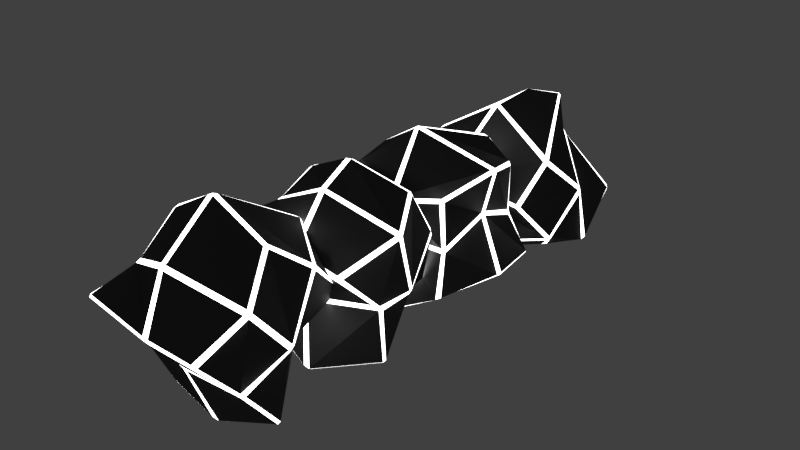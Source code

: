 # Source: obst05_horizontal.blend  (saved by Blender 2.79.0; exported with 4.5.12 LTS)
import bpy
from mathutils import Matrix  # noqa: F401  (used for matrix-valued properties, if any)

bpy.ops.wm.read_factory_settings(use_empty=True)
scene = bpy.context.scene
scene.name = 'Scene'

# ---- collections
col_collection_1 = bpy.data.collections.new('Collection 1'); scene.collection.children.link(col_collection_1)

# ---- materials (node trees are filled in below, after node groups)
mat_black = bpy.data.materials.new('black')
mat_black.alpha_threshold = 0.0
mat_black.roughness = 0.5
mat_neon_white = bpy.data.materials.new('neon_white')
mat_neon_white.alpha_threshold = 0.0
mat_neon_white.roughness = 0.5

# ---- material node trees
mat_black.use_nodes = True; mat_black.node_tree.nodes.clear()
_N = mat_black.node_tree.nodes; _L = mat_black.node_tree.links
n0 = _N.new('ShaderNodeOutputMaterial'); n0.name = 'Material Output'; n0.location = (300, 300)
n1 = _N.new('ShaderNodeBsdfAnisotropic'); n1.name = 'Glossy BSDF'; n1.location = (10, 300)
n1.distribution = 'GGX'
n1.inputs[0].default_value = (0.1122, 0.1122, 0.1122, 1.0)
n1.inputs[1].default_value = 0.7062
_L.new(n1.outputs[0], n0.inputs[0])
n0.is_active_output = True
mat_neon_white.use_nodes = True; mat_neon_white.node_tree.nodes.clear()
_N = mat_neon_white.node_tree.nodes; _L = mat_neon_white.node_tree.links
n0 = _N.new('ShaderNodeOutputMaterial'); n0.name = 'Material Output'; n0.location = (300, 300)
n1 = _N.new('ShaderNodeEmission'); n1.name = 'Emission'; n1.location = (10, 300)
n1.inputs[0].default_value = (0.8, 0.8, 0.8, 1.0)
n1.inputs[1].default_value = 5.0
_L.new(n1.outputs[0], n0.inputs[0])
n0.is_active_output = True

# ---- world
world_world = bpy.data.worlds.new('World'); scene.world = world_world
world_world.color = (0.05088, 0.05088, 0.05088)
world_world.use_sun_shadow = False
world_world.sun_shadow_jitter_overblur = 0.0
world_world.cycles.sampling_method = 'MANUAL'

# ---- meshes
me_cube_016 = bpy.data.meshes.new('Cube.016')
me_cube_016.from_pydata([(-1.314, -5.301, 0.6033), (-1.284, -5.292, 0.6609), (-1.344, -5.258, 0.6334), (-1.027, -3.817, 1.606), (-0.9599, -3.837, 1.651), (-0.9873, -3.754, 1.66), (-0.7347, -4.398, -1.035), (-0.6586, -4.383, -1.11), (-0.6782, -4.394, -1.083), (-0.7209, -2.861, 0.2461), (-0.7037, -2.897, 0.1599), (-0.7609, -2.937, 0.2264), (0.8154, -5.113, 0.1617), (0.7172, -5.141, 0.1959), (0.7186, -5.124, 0.1056), (0.9495, -3.769, 1.644), (0.9523, -3.849, 1.638), (1.016, -3.815, 1.604), (1.291, -4.053, -1.149), (1.345, -4.083, -1.09), (1.324, -4.125, -1.129), (0.6546, -2.006, 0.03762), (0.6945, -2.037, 0.02748), (0.6248, -2.02, -0.02715), (-1.499, -4.541, -0.1387), (-1.474, -4.503, -0.2149), (-1.41, -4.531, -0.277), (-1.48, -4.567, -0.1835), (-0.9978, -4.508, 1.034), (-1.019, -4.591, 0.9728), (-0.984, -4.647, 1.027), (-0.9657, -4.566, 1.08), (-1.316, -2.984, 1.031), (-1.327, -3.042, 1.108), (-1.314, -2.95, 1.124), (-1.289, -2.905, 1.052), (-0.9915, -3.387, -0.4934), (-0.9838, -3.321, -0.417), (-0.939, -3.293, -0.4695), (-0.9453, -3.361, -0.5364), (-0.04803, -4.162, -1.631), (0.03928, -4.144, -1.646), (0.039, -4.195, -1.641), (-0.05988, -4.224, -1.599), (-0.226, -2.229, -0.2991), (-0.2953, -2.289, -0.2848), (-0.2972, -2.229, -0.2225), (-0.2203, -2.176, -0.2318), (0.4932, -2.964, -0.5446), (0.4645, -2.88, -0.4918), (0.5462, -2.884, -0.4789), (0.5834, -2.987, -0.524), (1.478, -4.838, -0.1623), (1.438, -4.896, -0.1024), (1.332, -4.943, -0.1132), (1.433, -4.892, -0.1753), (1.148, -3.09, 1.019), (1.141, -3.017, 0.9556), (1.078, -2.938, 0.9899), (1.097, -3.029, 1.063), (1.347, -4.562, 0.9301), (1.356, -4.504, 0.9986), (1.305, -4.546, 1.055), (1.295, -4.609, 0.9836), (0.03676, -5.329, 0.4247), (-0.05981, -5.341, 0.4498), (-0.05943, -5.328, 0.3639), (0.04011, -5.312, 0.3344), (-0.5077, -3.563, 1.899), (-0.4079, -3.556, 1.908), (-0.4189, -3.458, 1.903), (-0.5095, -3.471, 1.888), (-0.08577, -2.203, 1.161), (0.01599, -2.188, 1.151), (0.02001, -2.147, 1.077), (-0.06322, -2.142, 1.079), (0.04011, -4.764, -0.3302), (-0.0592, -4.75, -0.3343), (-0.05926, -4.699, -0.4191), (0.04001, -4.712, -0.417), (-0.07482, -4.861, 1.436), (-0.05516, -4.932, 1.373), (0.03718, -4.935, 1.377), (0.02198, -4.869, 1.44), (1.371, -3.784, 0.1304), (1.386, -3.877, 0.08727), (1.346, -3.805, 0.01446), (1.339, -3.719, 0.06935), (0.0199, -3.229, -0.5046), (0.03144, -3.314, -0.5577), (-0.05989, -3.346, -0.5539), (-0.07328, -3.268, -0.5042), (-0.8762, -3.969, 0.6224), (-0.8883, -4.032, 0.5602), (-0.8899, -4.099, 0.6398), (-0.8842, -4.036, 0.6967), (-1.088, -2.617, 0.9309), (-1.063, -2.581, 0.9795), (-1.126, -2.571, 0.9411), (-1.076, -0.8296, 1.239), (-1.01, -0.8187, 1.287), (-1.049, -0.7447, 1.262), (-0.5637, -2.374, -0.9402), (-0.4868, -2.379, -1.015), (-0.5059, -2.382, -0.9866), (-0.8439, -0.4698, -0.3959), (-0.8171, -0.5342, -0.4603), (-0.8711, -0.5525, -0.3826), (1.01, -2.294, 0.4246), (0.9154, -2.32, 0.4685), (0.919, -2.341, 0.379), (0.8665, -0.4623, 1.229), (0.8814, -0.5362, 1.257), (0.9408, -0.5095, 1.211), (1.392, -1.793, -1.21), (1.447, -1.788, -1.145), (1.434, -1.845, -1.162), (0.3994, 0.4316, -0.9516), (0.4438, 0.4061, -0.9489), (0.3754, 0.3886, -1.005), (-1.345, -2.261, -0.05385), (-1.321, -2.253, -0.1393), (-1.251, -2.294, -0.1853), (-1.319, -2.3, -0.08436), (-0.9157, -1.679, 0.9974), (-0.9208, -1.782, 0.9756), (-0.8811, -1.805, 1.047), (-0.8779, -1.708, 1.062), (-1.454, -0.3555, 0.3784), (-1.461, -0.3786, 0.4719), (-1.463, -0.2876, 0.4492), (-1.44, -0.2717, 0.3647), (-0.9949, -1.284, -0.8542), (-1.001, -1.193, -0.8111), (-0.9581, -1.182, -0.871), (-0.9508, -1.272, -0.9043), (0.1109, -2.295, -1.589), (0.1953, -2.272, -1.611), (0.2023, -2.315, -1.585), (0.1068, -2.341, -1.534), (-0.4199, -0.04258, -1.158), (-0.4801, -0.102, -1.119), (-0.4942, -0.0228, -1.087), (-0.4255, 0.03289, -1.118), (0.4117, -0.6918, -1.092), (0.3683, -0.5996, -1.077), (0.4489, -0.5852, -1.065), (0.5033, -0.6909, -1.064), (1.641, -2.073, 0.008596), (1.607, -2.108, 0.08752), (1.51, -2.171, 0.09816), (1.605, -2.134, 0.01935), (0.9952, -0.07162, 0.3801), (0.9804, -0.0325, 0.2921), (0.9047, 0.04239, 0.2923), (0.9335, -0.007106, 0.3962), (1.413, -1.404, 0.8957), (1.41, -1.322, 0.9341), (1.363, -1.345, 1.003), (1.366, -1.433, 0.9643), (0.2591, -2.503, 0.7622), (0.1642, -2.519, 0.7913), (0.1672, -2.542, 0.7077), (0.2647, -2.525, 0.6732), (-0.6164, -0.4012, 1.397), (-0.5194, -0.3753, 1.401), (-0.5444, -0.2913, 1.357), (-0.6313, -0.3227, 1.349), (-0.3617, 0.5927, 0.1633), (-0.2629, 0.6182, 0.1474), (-0.2611, 0.6259, 0.06299), (-0.3441, 0.6174, 0.0635), (0.2187, -2.299, -0.157), (0.1187, -2.304, -0.1652), (0.1156, -2.292, -0.2634), (0.2155, -2.287, -0.2573), (0.0269, -1.691, 1.497), (0.06003, -1.777, 1.468), (0.1515, -1.763, 1.472), (0.1235, -1.682, 1.503), (1.365, -1.022, -0.1517), (1.395, -1.12, -0.1537), (1.349, -1.091, -0.2491), (1.327, -0.9928, -0.2337), (-0.01861, -0.9891, -0.941), (0.008128, -1.085, -0.955), (-0.07757, -1.127, -0.9373), (-0.105, -1.038, -0.9237), (-0.8536, -1.34, 0.4005), (-0.8529, -1.424, 0.3696), (-0.8488, -1.453, 0.4696), (-0.8554, -1.372, 0.496), (1.299, 2.423, -0.9611), (1.27, 2.461, -0.9168), (1.329, 2.418, -0.9084), (1.015, 2.224, 0.8195), (0.9478, 2.27, 0.8336), (0.9757, 2.224, 0.9027), (0.7345, 0.585, -1.333), (0.6589, 0.518, -1.37), (0.6783, 0.5454, -1.361), (0.7221, 0.5663, 0.6674), (0.7051, 0.5237, 0.5843), (0.7617, 0.6008, 0.5967), (-0.8262, 1.948, -1.102), (-0.7283, 1.993, -1.101), (-0.7291, 1.913, -1.147), (-0.9611, 2.206, 0.882), (-0.9643, 2.253, 0.8176), (-1.027, 2.205, 0.8212), (-1.289, 0.2588, -1.142), (-1.343, 0.3227, -1.127), (-1.322, 0.3211, -1.185), (-0.6475, -0.1571, 1.185), (-0.6874, -0.1453, 1.155), (-0.6174, -0.1975, 1.133), (1.493, 1.367, -0.8623), (1.469, 1.284, -0.8826), (1.405, 1.254, -0.9443), (1.474, 1.35, -0.9114), (0.9855, 2.235, -0.07762), (1.006, 2.242, -0.1803), (0.971, 2.32, -0.1884), (0.9528, 2.307, -0.09206), (1.312, 1.249, 1.082), (1.322, 1.344, 1.088), (1.31, 1.297, 1.168), (1.285, 1.213, 1.156), (0.9939, 0.345, -0.2119), (0.9861, 0.3608, -0.1126), (0.9417, 0.3022, -0.1251), (0.9481, 0.2955, -0.2206), (0.05248, -0.02755, -1.539), (-0.03465, -0.05122, -1.535), (-0.03468, -0.01379, -1.57), (0.0638, 0.03769, -1.566), (0.2338, -0.2627, 0.7967), (0.3026, -0.2122, 0.7599), (0.3045, -0.2037, 0.8462), (0.228, -0.2455, 0.8803), (-0.4881, 0.02044, 0.0782), (-0.4593, 0.006784, 0.1761), (-0.5411, 0.01846, 0.1815), (-0.5786, 0.05083, 0.07343), (-1.485, 1.518, -1.102), (-1.446, 1.601, -1.108), (-1.341, 1.625, -1.151), (-1.44, 1.543, -1.152), (-1.152, 1.289, 0.9952), (-1.144, 1.193, 1.01), (-1.081, 1.169, 1.092), (-1.101, 1.283, 1.07), (-1.359, 2.173, -0.1845), (-1.368, 2.187, -0.09543), (-1.317, 2.257, -0.09146), (-1.307, 2.244, -0.1858), (-0.05022, 2.294, -1.097), (0.04614, 2.322, -1.09), (0.0463, 2.248, -1.136), (-0.05299, 2.215, -1.143), (0.4958, 2.279, 1.203), (0.396, 2.28, 1.215), (0.4076, 2.213, 1.286), (0.4982, 2.21, 1.266), (0.08554, 0.8317, 1.762), (-0.01609, 0.8141, 1.767), (-0.01946, 0.7311, 1.751), (0.06379, 0.7299, 1.755), (-0.04625, 1.353, -1.155), (0.05316, 1.342, -1.147), (0.05397, 1.244, -1.164), (-0.04537, 1.254, -1.172), (0.05831, 2.763, -0.08543), (0.03861, 2.76, -0.18), (-0.05377, 2.765, -0.1795), (-0.03856, 2.771, -0.08925), (-1.375, 1.059, -0.1096), (-1.39, 1.086, -0.208), (-1.349, 0.9843, -0.2001), (-1.342, 0.9709, -0.09946), (-0.01655, 0.2266, -0.09869), (-0.02827, 0.2412, -0.1979), (0.06286, 0.2655, -0.2198), (0.07641, 0.2527, -0.1279), (0.8691, 1.571, 0.06693), (0.8812, 1.565, -0.02158), (0.882, 1.669, -0.02113), (0.8764, 1.672, 0.0637), (-1.272, 3.468, -1.688), (-1.242, 3.411, -1.675), (-1.302, 3.441, -1.642), (-0.9896, 2.56, -0.1424), (-0.9227, 2.514, -0.1591), (-0.9501, 2.51, -0.07613), (-0.6852, 5.158, -0.8897), (-0.6088, 5.233, -0.8799), (-0.6285, 5.206, -0.8892), (-0.6774, 3.977, 0.7249), (-0.6597, 4.06, 0.6837), (-0.7172, 3.992, 0.6478), (0.8595, 3.911, -1.527), (0.7611, 3.875, -1.553), (0.7629, 3.967, -1.541), (0.9867, 2.517, -0.09108), (0.9896, 2.517, -0.1713), (1.053, 2.553, -0.1395), (1.341, 5.284, -0.5518), (1.395, 5.223, -0.5782), (1.374, 5.259, -0.6232), (0.699, 4.233, 1.566), (0.7389, 4.241, 1.534), (0.6695, 4.297, 1.548), (-1.454, 4.257, -0.9762), (-1.428, 4.336, -0.943), (-1.364, 4.396, -0.9751), (-1.434, 4.301, -1.005), (-0.9578, 3.087, -0.8686), (-0.9782, 3.143, -0.9551), (-0.9439, 3.086, -1.008), (-0.9259, 3.038, -0.9233), (-1.276, 3.188, 0.6527), (-1.287, 3.108, 0.5997), (-1.275, 3.098, 0.6921), (-1.249, 3.172, 0.7329), (-0.9445, 4.683, 0.1536), (-0.9372, 4.61, 0.2237), (-0.8921, 4.664, 0.2485), (-0.8982, 4.727, 0.1761), (0.004129, 5.765, -0.6919), (0.09151, 5.78, -0.675), (0.0912, 5.771, -0.7257), (-0.007864, 5.728, -0.7524), (-0.1801, 4.559, 1.322), (-0.2493, 4.541, 1.262), (-0.2516, 4.483, 1.327), (-0.1746, 4.495, 1.379), (0.5403, 4.754, 0.5731), (0.5114, 4.707, 0.6599), (0.5931, 4.693, 0.6568), (0.6305, 4.731, 0.5506), (1.523, 4.249, -1.273), (1.483, 4.185, -1.327), (1.378, 4.194, -1.375), (1.478, 4.258, -1.328), (1.188, 3.182, 0.5468), (1.181, 3.25, 0.6158), (1.118, 3.221, 0.6965), (1.137, 3.142, 0.6101), (1.387, 3.177, -0.9283), (1.396, 3.112, -0.8653), (1.345, 3.054, -0.904), (1.335, 3.12, -0.9719), (0.07964, 3.638, -1.726), (-0.01704, 3.613, -1.736), (-0.01627, 3.699, -1.729), (0.08341, 3.729, -1.715), (-0.4717, 2.281, 0.1299), (-0.3719, 2.273, 0.1379), (-0.3829, 2.284, 0.2346), (-0.4734, 2.299, 0.2214), (-0.04645, 3.103, 1.441), (0.05535, 3.113, 1.455), (0.0597, 3.189, 1.491), (-0.02354, 3.189, 1.496), (0.08639, 4.427, -1.211), (-0.0129, 4.433, -1.197), (-0.01257, 4.521, -1.151), (0.08668, 4.517, -1.164), (-0.03657, 2.659, -1.195), (-0.01662, 2.717, -1.269), (0.07571, 2.713, -1.272), (0.06022, 2.654, -1.203), (1.415, 4.024, -0.2028), (1.43, 4.061, -0.2978), (1.391, 4.139, -0.2303), (1.384, 4.089, -0.1416), (0.06687, 4.699, 0.3103), (0.07866, 4.747, 0.222), (-0.01269, 4.741, 0.1904), (-0.02631, 4.697, 0.2717), (-0.8343, 3.532, -0.3565), (-0.8461, 3.59, -0.4236), (-0.848, 3.506, -0.4855), (-0.8426, 3.453, -0.4191)], [], [(38, 10, 45, 91), (50, 22, 57, 87), (62, 16, 69, 83), (72, 34, 5, 71), (59, 73, 70, 15), (25, 93, 36, 6), (84, 56, 17, 61), (88, 44, 23, 49), (92, 32, 11, 37), (28, 3, 33, 95), (46, 9, 35, 75), (21, 47, 74, 58), (27, 77, 66, 0), (76, 54, 14, 67), (41, 89, 48, 18), (13, 63, 82, 64), (42, 20, 55, 79), (98, 125, 190, 120), (19, 51, 86, 52), (8, 43, 78, 26), (53, 85, 60, 12), (7, 39, 90, 40), (65, 81, 30, 1), (80, 68, 4, 31), (134, 106, 141, 187), (146, 118, 153, 183), (158, 112, 165, 179), (168, 130, 101, 167), (155, 169, 166, 111), (121, 189, 132, 102), (180, 152, 113, 157), (184, 140, 119, 145), (188, 128, 107, 133), (124, 99, 129, 191), (142, 105, 131, 171), (117, 143, 170, 154), (123, 173, 162, 96), (172, 150, 110, 163), (137, 185, 144, 114), (109, 159, 178, 160), (138, 116, 151, 175), (194, 221, 286, 216), (115, 147, 182, 148), (104, 139, 174, 122), (149, 181, 156, 108), (103, 135, 186, 136), (161, 177, 126, 97), (176, 164, 100, 127), (230, 202, 237, 283), (242, 214, 249, 279), (254, 208, 261, 275), (264, 226, 197, 263), (251, 265, 262, 207), (217, 285, 228, 198), (276, 248, 209, 253), (280, 236, 215, 241), (284, 224, 203, 229), (220, 195, 225, 287), (238, 201, 227, 267), (213, 239, 266, 250), (219, 269, 258, 192), (268, 246, 206, 259), (233, 281, 240, 210), (205, 255, 274, 256), (234, 212, 247, 271), (290, 317, 382, 312), (211, 243, 278, 244), (200, 235, 270, 218), (245, 277, 252, 204), (199, 231, 282, 232), (257, 273, 222, 193), (272, 260, 196, 223), (326, 298, 333, 379), (338, 310, 345, 375), (350, 304, 357, 371), (360, 322, 293, 359), (347, 361, 358, 303), (313, 381, 324, 294), (372, 344, 305, 349), (376, 332, 311, 337), (380, 320, 299, 325), (316, 291, 321, 383), (334, 297, 323, 363), (309, 335, 362, 346), (315, 365, 354, 288), (364, 342, 302, 355), (329, 377, 336, 306), (301, 351, 370, 352), (330, 308, 343, 367), (307, 339, 374, 340), (296, 331, 366, 314), (341, 373, 348, 300), (295, 327, 378, 328), (353, 369, 318, 289), (368, 356, 292, 319), (0, 1, 2), (3, 4, 5), (6, 7, 8), (9, 10, 11), (12, 13, 14), (15, 16, 17), (18, 19, 20), (21, 22, 23), (24, 25, 26, 27), (28, 29, 30, 31), (32, 33, 34, 35), (36, 37, 38, 39), (40, 41, 42, 43), (44, 45, 46, 47), (48, 49, 50, 51), (52, 53, 54, 55), (56, 57, 58, 59), (60, 61, 62, 63), (64, 65, 66, 67), (68, 69, 70, 71), (72, 73, 74, 75), (76, 77, 78, 79), (80, 81, 82, 83), (84, 85, 86, 87), (88, 89, 90, 91), (92, 93, 94, 95), (96, 97, 98), (99, 100, 101), (102, 103, 104), (105, 106, 107), (108, 109, 110), (111, 112, 113), (114, 115, 116), (117, 118, 119), (120, 121, 122, 123), (124, 125, 126, 127), (128, 129, 130, 131), (132, 133, 134, 135), (136, 137, 138, 139), (140, 141, 142, 143), (144, 145, 146, 147), (148, 149, 150, 151), (152, 153, 154, 155), (156, 157, 158, 159), (160, 161, 162, 163), (164, 165, 166, 167), (168, 169, 170, 171), (172, 173, 174, 175), (176, 177, 178, 179), (180, 181, 182, 183), (184, 185, 186, 187), (188, 189, 190, 191), (192, 193, 194), (195, 196, 197), (198, 199, 200), (201, 202, 203), (204, 205, 206), (207, 208, 209), (210, 211, 212), (213, 214, 215), (216, 217, 218, 219), (220, 221, 222, 223), (224, 225, 226, 227), (228, 229, 230, 231), (232, 233, 234, 235), (236, 237, 238, 239), (240, 241, 242, 243), (244, 245, 246, 247), (248, 249, 250, 251), (252, 253, 254, 255), (256, 257, 258, 259), (260, 261, 262, 263), (264, 265, 266, 267), (268, 269, 270, 271), (272, 273, 274, 275), (276, 277, 278, 279), (280, 281, 282, 283), (284, 285, 286, 287), (288, 289, 290), (291, 292, 293), (294, 295, 296), (297, 298, 299), (300, 301, 302), (303, 304, 305), (306, 307, 308), (309, 310, 311), (312, 313, 314, 315), (316, 317, 318, 319), (320, 321, 322, 323), (324, 325, 326, 327), (328, 329, 330, 331), (332, 333, 334, 335), (336, 337, 338, 339), (340, 341, 342, 343), (344, 345, 346, 347), (348, 349, 350, 351), (352, 353, 354, 355), (356, 357, 358, 359), (360, 361, 362, 363), (364, 365, 366, 367), (368, 369, 370, 371), (372, 373, 374, 375), (376, 377, 378, 379), (380, 381, 382, 383), (27, 0, 2, 24), (31, 4, 3, 28), (35, 9, 11, 32), (39, 7, 6, 36), (43, 8, 7, 40), (47, 21, 23, 44), (51, 19, 18, 48), (55, 20, 19, 52), (59, 15, 17, 56), (63, 13, 12, 60), (67, 14, 13, 64), (71, 5, 4, 68), (8, 26, 25, 6), (1, 30, 29, 2), (5, 34, 33, 3), (10, 38, 37, 11), (20, 42, 41, 18), (9, 46, 45, 10), (22, 50, 49, 23), (14, 54, 53, 12), (21, 58, 57, 22), (16, 62, 61, 17), (0, 66, 65, 1), (15, 70, 69, 16), (72, 71, 70, 73), (46, 75, 74, 47), (73, 59, 58, 74), (34, 72, 75, 35), (76, 67, 66, 77), (42, 79, 78, 43), (77, 27, 26, 78), (54, 76, 79, 55), (80, 31, 30, 81), (62, 83, 82, 63), (81, 65, 64, 82), (68, 80, 83, 69), (84, 61, 60, 85), (50, 87, 86, 51), (85, 53, 52, 86), (56, 84, 87, 57), (88, 49, 48, 89), (38, 91, 90, 39), (89, 41, 40, 90), (44, 88, 91, 45), (92, 37, 36, 93), (28, 95, 94, 29), (93, 25, 24, 94), (32, 92, 95, 33), (123, 96, 98, 120), (127, 100, 99, 124), (131, 105, 107, 128), (135, 103, 102, 132), (139, 104, 103, 136), (143, 117, 119, 140), (147, 115, 114, 144), (151, 116, 115, 148), (155, 111, 113, 152), (159, 109, 108, 156), (163, 110, 109, 160), (167, 101, 100, 164), (104, 122, 121, 102), (97, 126, 125, 98), (101, 130, 129, 99), (106, 134, 133, 107), (116, 138, 137, 114), (105, 142, 141, 106), (118, 146, 145, 119), (110, 150, 149, 108), (117, 154, 153, 118), (112, 158, 157, 113), (96, 162, 161, 97), (111, 166, 165, 112), (168, 167, 166, 169), (142, 171, 170, 143), (169, 155, 154, 170), (130, 168, 171, 131), (172, 163, 162, 173), (138, 175, 174, 139), (173, 123, 122, 174), (150, 172, 175, 151), (176, 127, 126, 177), (158, 179, 178, 159), (177, 161, 160, 178), (164, 176, 179, 165), (180, 157, 156, 181), (146, 183, 182, 147), (181, 149, 148, 182), (152, 180, 183, 153), (184, 145, 144, 185), (134, 187, 186, 135), (185, 137, 136, 186), (140, 184, 187, 141), (188, 133, 132, 189), (124, 191, 190, 125), (189, 121, 120, 190), (128, 188, 191, 129), (219, 192, 194, 216), (223, 196, 195, 220), (227, 201, 203, 224), (231, 199, 198, 228), (235, 200, 199, 232), (239, 213, 215, 236), (243, 211, 210, 240), (247, 212, 211, 244), (251, 207, 209, 248), (255, 205, 204, 252), (259, 206, 205, 256), (263, 197, 196, 260), (200, 218, 217, 198), (193, 222, 221, 194), (197, 226, 225, 195), (202, 230, 229, 203), (212, 234, 233, 210), (201, 238, 237, 202), (214, 242, 241, 215), (206, 246, 245, 204), (213, 250, 249, 214), (208, 254, 253, 209), (192, 258, 257, 193), (207, 262, 261, 208), (264, 263, 262, 265), (238, 267, 266, 239), (265, 251, 250, 266), (226, 264, 267, 227), (268, 259, 258, 269), (234, 271, 270, 235), (269, 219, 218, 270), (246, 268, 271, 247), (272, 223, 222, 273), (254, 275, 274, 255), (273, 257, 256, 274), (260, 272, 275, 261), (276, 253, 252, 277), (242, 279, 278, 243), (277, 245, 244, 278), (248, 276, 279, 249), (280, 241, 240, 281), (230, 283, 282, 231), (281, 233, 232, 282), (236, 280, 283, 237), (284, 229, 228, 285), (220, 287, 286, 221), (285, 217, 216, 286), (224, 284, 287, 225), (315, 288, 290, 312), (319, 292, 291, 316), (323, 297, 299, 320), (327, 295, 294, 324), (331, 296, 295, 328), (335, 309, 311, 332), (339, 307, 306, 336), (343, 308, 307, 340), (347, 303, 305, 344), (351, 301, 300, 348), (355, 302, 301, 352), (359, 293, 292, 356), (296, 314, 313, 294), (289, 318, 317, 290), (293, 322, 321, 291), (298, 326, 325, 299), (308, 330, 329, 306), (297, 334, 333, 298), (310, 338, 337, 311), (302, 342, 341, 300), (309, 346, 345, 310), (304, 350, 349, 305), (288, 354, 353, 289), (303, 358, 357, 304), (360, 359, 358, 361), (334, 363, 362, 335), (361, 347, 346, 362), (322, 360, 363, 323), (364, 355, 354, 365), (330, 367, 366, 331), (365, 315, 314, 366), (342, 364, 367, 343), (368, 319, 318, 369), (350, 371, 370, 351), (369, 353, 352, 370), (356, 368, 371, 357), (372, 349, 348, 373), (338, 375, 374, 339), (373, 341, 340, 374), (344, 372, 375, 345), (376, 337, 336, 377), (326, 379, 378, 327), (377, 329, 328, 378), (332, 376, 379, 333), (380, 325, 324, 381), (316, 383, 382, 317), (381, 313, 312, 382), (320, 380, 383, 321), (2, 29, 94, 24)])
me_cube_016.polygons.foreach_set('material_index', [0, 0, 0, 0, 0, 0, 0, 0, 0, 0, 0, 0, 0, 0, 0, 0, 0, 0, 0, 0, 0, 0, 0, 0, 0, 0, 0, 0, 0, 0, 0, 0, 0, 0, 0, 0, 0, 0, 0, 0, 0, 0, 0, 0, 0, 0, 0, 0, 0, 0, 0, 0, 0, 0, 0, 0, 0, 0, 0, 0, 0, 0, 0, 0, 0, 0, 0, 0, 0, 0, 0, 0, 0, 0, 0, 0, 0, 0, 0, 0, 0, 0, 0, 0, 0, 0, 0, 0, 0, 0, 0, 0, 0, 0, 0, 1, 1, 1, 1, 1, 1, 1, 1, 1, 1, 1, 1, 1, 1, 1, 1, 1, 1, 1, 1, 1, 1, 1, 1, 1, 1, 1, 1, 1, 1, 1, 1, 1, 1, 1, 1, 1, 1, 1, 1, 1, 1, 1, 1, 1, 1, 1, 1, 1, 1, 1, 1, 1, 1, 1, 1, 1, 1, 1, 1, 1, 1, 1, 1, 1, 1, 1, 1, 1, 1, 1, 1, 1, 1, 1, 1, 1, 1, 1, 1, 1, 1, 1, 1, 1, 1, 1, 1, 1, 1, 1, 1, 1, 1, 1, 1, 1, 1, 1, 1, 1, 1, 1, 1, 1, 1, 1, 1, 1, 1, 1, 1, 1, 1, 1, 1, 1, 1, 1, 1, 1, 1, 1, 1, 1, 1, 1, 1, 1, 1, 1, 1, 1, 1, 1, 1, 1, 1, 1, 1, 1, 1, 1, 1, 1, 1, 1, 1, 1, 1, 1, 1, 1, 1, 1, 1, 1, 1, 1, 1, 1, 1, 1, 1, 1, 1, 1, 1, 1, 1, 1, 1, 1, 1, 1, 1, 1, 1, 1, 1, 1, 1, 1, 1, 1, 1, 1, 1, 1, 1, 1, 1, 1, 1, 1, 1, 1, 1, 1, 1, 1, 1, 1, 1, 1, 1, 1, 1, 1, 1, 1, 1, 1, 1, 1, 1, 1, 1, 1, 1, 1, 1, 1, 1, 1, 1, 1, 1, 1, 1, 1, 1, 1, 1, 1, 1, 1, 1, 1, 1, 1, 1, 1, 1, 1, 1, 1, 1, 1, 1, 1, 1, 1, 1, 1, 1, 1, 1, 1, 1, 1, 1, 1, 1, 1, 1, 1, 1, 1, 1, 1, 1, 1, 1, 1, 1, 1, 1, 1, 1, 1, 1, 1, 1, 1, 1, 1, 1, 1, 1, 1, 1, 1, 1, 1, 1, 0])
me_cube_016.materials.append(mat_black)
me_cube_016.materials.append(mat_neon_white)
me_cube_016.use_remesh_preserve_volume = False
me_cube_016.use_remesh_preserve_attributes = False
me_cube_016.use_mirror_vertex_groups = False
me_cube_016.update()

# ---- objects
ob_obst05_horizontal = bpy.data.objects.new('obst05_horizontal', me_cube_016)

# ---- transforms, parenting, visibility, modifiers, constraints
ob_obst05_horizontal.location = (0.0, 0.0, 0.0)
ob_obst05_horizontal.lineart.crease_threshold = 0.0

# ---- collection membership
col_collection_1.objects.link(ob_obst05_horizontal)

# ---- scene / render settings (as saved in the file)
scene.frame_start = 1; scene.frame_end = 250; scene.frame_set(1)
scene.render.engine = 'CYCLES'
scene.render.resolution_percentage = 50
scene.render.dither_intensity = 0.0
scene.cycles.use_denoising = False
scene.cycles.samples = 128
scene.cycles.sampling_pattern = 'TABULATED_SOBOL'
scene.cycles.use_adaptive_sampling = False
scene.cycles.use_light_tree = False
scene.cycles.blur_glossy = 0.0
scene.cycles.sample_clamp_indirect = 0.0
scene.view_settings.view_transform = 'Standard'
bpy.context.view_layer.update()

# ---- added for rendering (the .blend has no active camera): camera
cam_auto = bpy.data.cameras.new('AutoCamera')
cam_auto.lens = 50.0
cam_auto.sensor_width = 36.0
cam_auto.clip_end = 1000.0
ob_auto_camera = bpy.data.objects.new('AutoCamera', cam_auto)
scene.collection.objects.link(ob_auto_camera)
ob_auto_camera.location = (11.2815, -13.233, 9.05449)
ob_auto_camera.rotation_euler = (1.09748, -7.21219e-08, 0.694738)
scene.camera = ob_auto_camera
bpy.context.view_layer.update()
